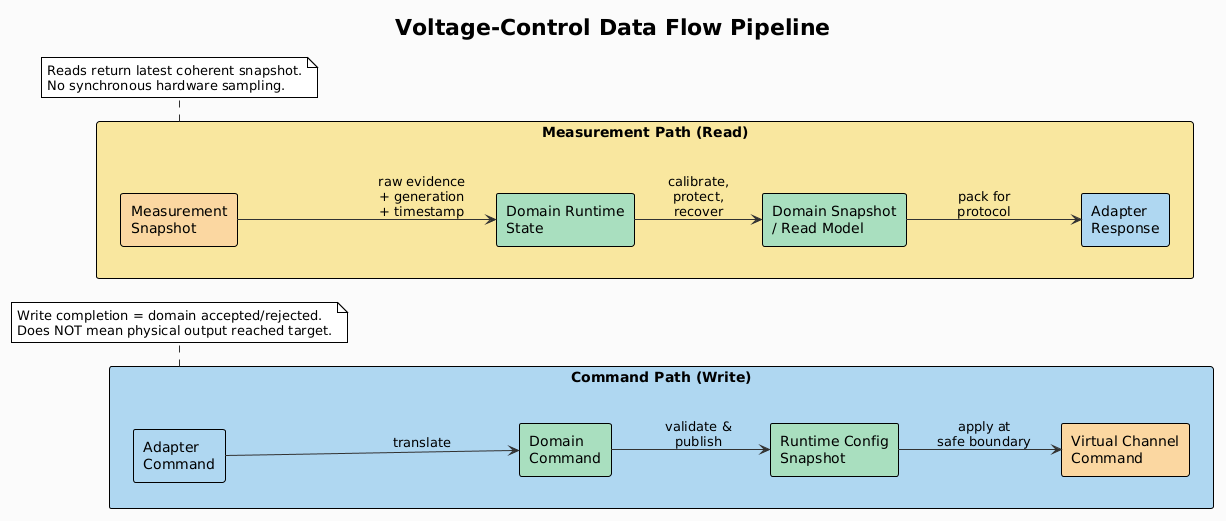

The diagram above was rendered by PlantUML. Its source (embedded in the PNG):
@startuml
!theme plain
title Voltage-Control Data Flow Pipeline

skinparam backgroundColor #FAFAFA
skinparam ArrowColor #333333
skinparam FontName Arial
skinparam activityBorderColor #555555

left to right direction

rectangle "Command Path (Write)" as cmd_path #AED6F1 {
  rectangle "Adapter\nCommand" as acmd #AED6F1
  rectangle "Domain\nCommand" as dcmd #A9DFBF
  rectangle "Runtime Config\nSnapshot" as rcfg #A9DFBF
  rectangle "Virtual Channel\nCommand" as vccmd #FAD7A0

  acmd -[#333]-> dcmd : "translate"
  dcmd -[#333]-> rcfg : "validate &\npublish"
  rcfg -[#333]-> vccmd : "apply at\nsafe boundary"
}

rectangle "Measurement Path (Read)" as meas_path #F9E79F {
  rectangle "Measurement\nSnapshot" as msnap #FAD7A0
  rectangle "Domain Runtime\nState" as dstate #A9DFBF
  rectangle "Domain Snapshot\n/ Read Model" as dsnap #A9DFBF
  rectangle "Adapter\nResponse" as aresp #AED6F1

  msnap -[#333]-> dstate : "raw evidence\n+ generation\n+ timestamp"
  dstate -[#333]-> dsnap : "calibrate,\nprotect,\nrecover"
  dsnap -[#333]-> aresp : "pack for\nprotocol"
}

note bottom of cmd_path
  Write completion = domain accepted/rejected.
  Does NOT mean physical output reached target.
end note

note bottom of meas_path
  Reads return latest coherent snapshot.
  No synchronous hardware sampling.
end note

@enduml